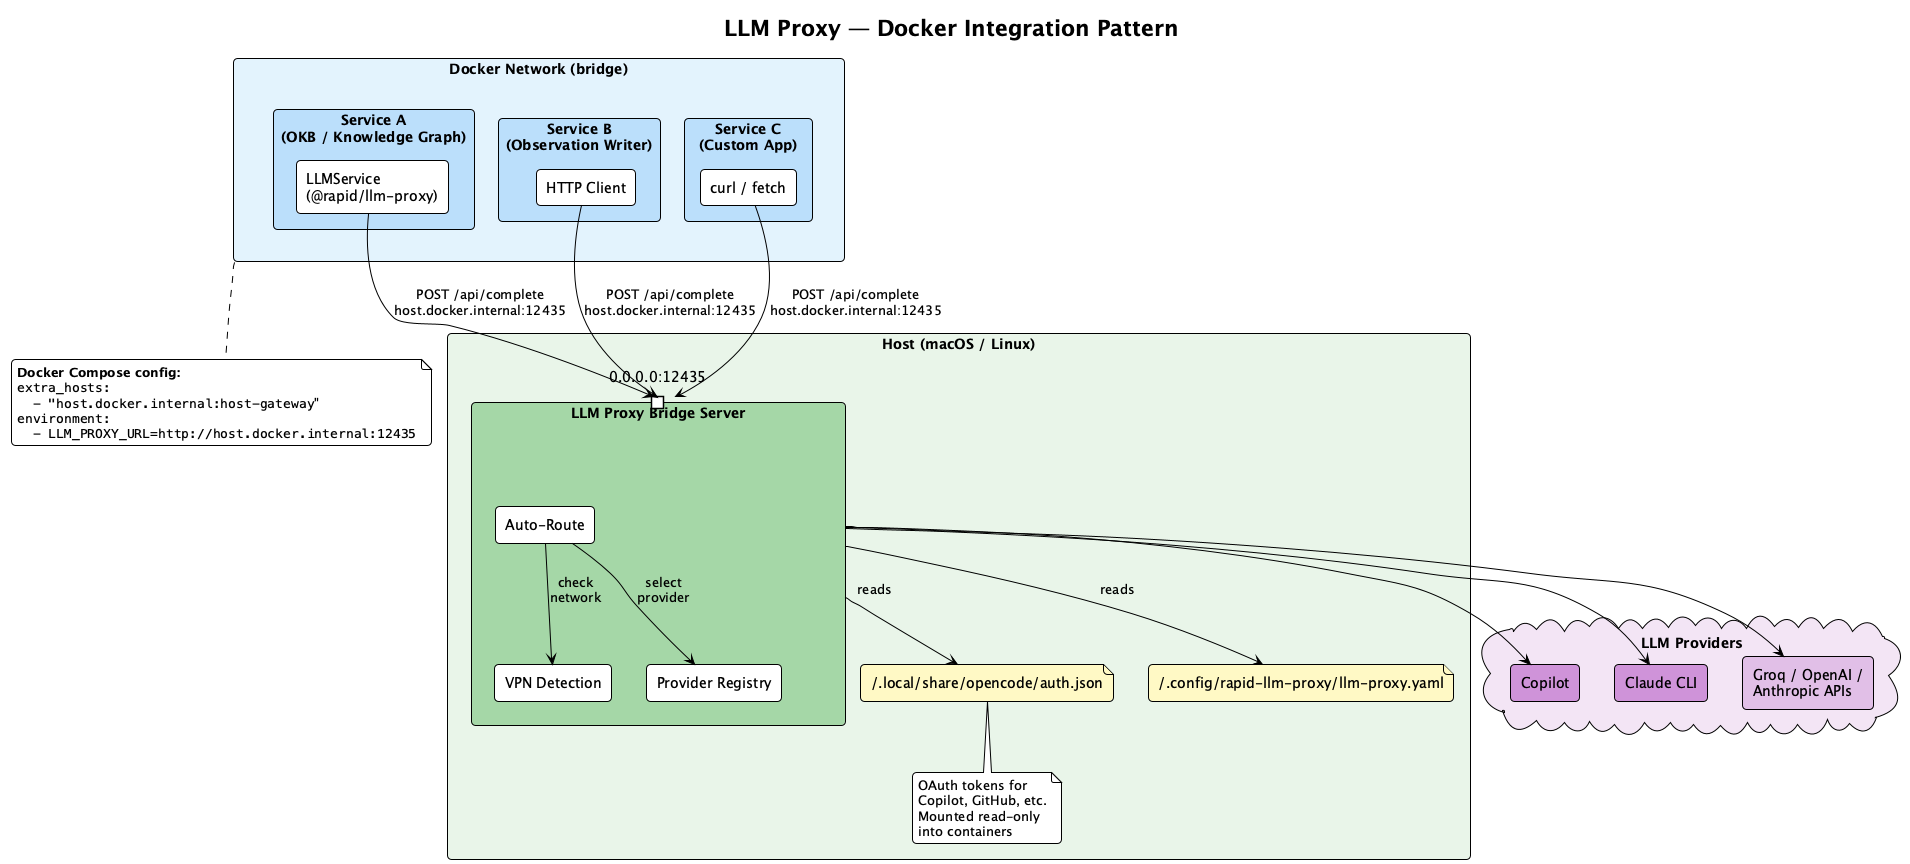

The diagram above was rendered by PlantUML. Its source (embedded in the PNG):
@startuml docker-integration
!theme plain
skinparam backgroundColor #FEFEFE
skinparam componentStyle rectangle
skinparam defaultFontName "Segoe UI"
skinparam shadowing false
skinparam roundCorner 8

title LLM Proxy — Docker Integration Pattern

rectangle "Host (macOS / Linux)" as host #E8F5E9 {

  rectangle "LLM Proxy Bridge Server" as bridge #A5D6A7 {
    portin "0.0.0.0:12435" as port
    component "Auto-Route" as route
    component "VPN Detection" as vpn
    component "Provider Registry" as reg

    route --> vpn : "check\nnetwork"
    route --> reg : "select\nprovider"
  }

  file "~/.local/share/opencode/auth.json" as auth #FFF9C4
  file "~/.config/rapid-llm-proxy/llm-proxy.yaml" as yaml #FFF9C4
  note bottom of auth
    OAuth tokens for
    Copilot, GitHub, etc.
    Mounted read-only
    into containers
  end note

  bridge --> auth : reads
  bridge --> yaml : reads
}

rectangle "Docker Network (bridge)" as dnet #E3F2FD {

  rectangle "Service A\n(OKB / Knowledge Graph)" as svcA #BBDEFB {
    component "LLMService\n(@rapid/llm-proxy)" as llmA
  }

  rectangle "Service B\n(Observation Writer)" as svcB #BBDEFB {
    component "HTTP Client" as httpB
  }

  rectangle "Service C\n(Custom App)" as svcC #BBDEFB {
    component "curl / fetch" as httpC
  }
}

' Docker → Host connections
llmA --> port : "POST /api/complete\nhost.docker.internal:12435"
httpB --> port : "POST /api/complete\nhost.docker.internal:12435"
httpC --> port : "POST /api/complete\nhost.docker.internal:12435"

cloud "LLM Providers" as ext #F3E5F5 {
  rectangle "Copilot" as cop #CE93D8
  rectangle "Claude CLI" as cla #CE93D8
  rectangle "Groq / OpenAI /\nAnthropic APIs" as apis #E1BEE7
}

bridge --> cop
bridge --> cla
bridge --> apis

note bottom of dnet
  **Docker Compose config:**
  ""extra_hosts:""
  ""  - "host.docker.internal:host-gateway"""
  ""environment:""
  ""  - LLM_PROXY_URL=http://host.docker.internal:12435""
end note

@enduml